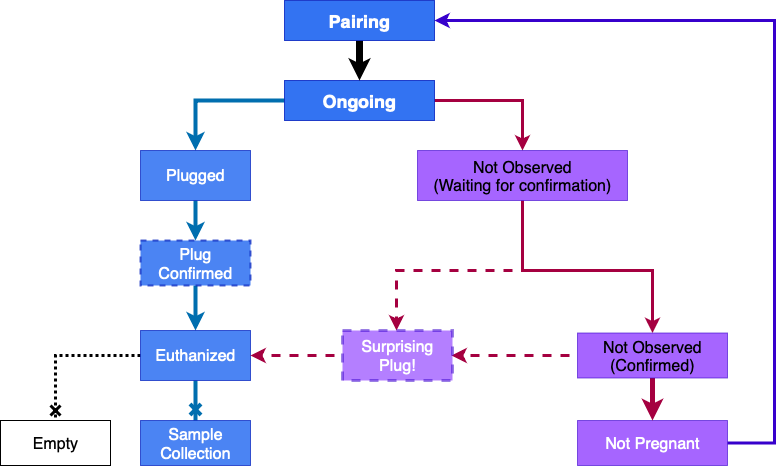

The diagram above was exported from draw.io. Its source (the exported page's mxGraphModel, read from the mxfile embedded in the PNG):
<mxGraphModel dx="1454" dy="904" grid="1" gridSize="10" guides="1" tooltips="1" connect="1" arrows="1" fold="1" page="1" pageScale="1" pageWidth="827" pageHeight="1169" math="0" shadow="0">
  <root>
    <mxCell id="0" />
    <mxCell id="1" parent="0" />
    <mxCell id="MBuMv4oot6qSlRIR_J9R-17" style="edgeStyle=orthogonalEdgeStyle;rounded=0;orthogonalLoop=1;jettySize=auto;html=1;entryX=0.5;entryY=0;entryDx=0;entryDy=0;exitX=0;exitY=0.5;exitDx=0;exitDy=0;strokeWidth=4;fillColor=#1ba1e2;strokeColor=#006EAF;fontSize=16;" edge="1" parent="1" source="MBuMv4oot6qSlRIR_J9R-1" target="MBuMv4oot6qSlRIR_J9R-3">
      <mxGeometry relative="1" as="geometry">
        <mxPoint x="250" y="180" as="targetPoint" />
      </mxGeometry>
    </mxCell>
    <mxCell id="MBuMv4oot6qSlRIR_J9R-32" style="edgeStyle=orthogonalEdgeStyle;rounded=0;orthogonalLoop=1;jettySize=auto;html=1;entryX=0.5;entryY=0;entryDx=0;entryDy=0;exitX=1;exitY=0.5;exitDx=0;exitDy=0;strokeColor=#A50040;strokeWidth=3;align=center;verticalAlign=middle;fontFamily=Helvetica;fontSize=11;fontColor=default;labelBackgroundColor=default;jumpStyle=arc;jumpSize=0;startSize=7;endArrow=classic;sourcePerimeterSpacing=8;targetPerimeterSpacing=0;fillColor=#d80073;" edge="1" parent="1" source="MBuMv4oot6qSlRIR_J9R-1" target="MBuMv4oot6qSlRIR_J9R-4">
      <mxGeometry relative="1" as="geometry" />
    </mxCell>
    <mxCell id="MBuMv4oot6qSlRIR_J9R-1" value="&lt;font&gt;&lt;b&gt;Ongoing&lt;/b&gt;&lt;/font&gt;" style="rounded=0;whiteSpace=wrap;html=1;flipH=0;flipV=0;fontSize=18;fillColor=#0050ef;fontColor=light-dark(#FFFFFF,#FFFFFF);strokeColor=#001DBC;align=center;verticalAlign=middle;fontFamily=Helvetica;fillStyle=solid;opacity=80;" vertex="1" parent="1">
      <mxGeometry x="310" y="120" width="150" height="40" as="geometry" />
    </mxCell>
    <mxCell id="MBuMv4oot6qSlRIR_J9R-16" style="edgeStyle=orthogonalEdgeStyle;rounded=0;orthogonalLoop=1;jettySize=auto;html=1;entryX=0.5;entryY=0;entryDx=0;entryDy=0;strokeWidth=4;fillColor=#1ba1e2;strokeColor=#006EAF;fontSize=16;" edge="1" parent="1" source="MBuMv4oot6qSlRIR_J9R-3" target="MBuMv4oot6qSlRIR_J9R-7">
      <mxGeometry relative="1" as="geometry" />
    </mxCell>
    <mxCell id="MBuMv4oot6qSlRIR_J9R-3" value="Plugged" style="rounded=0;whiteSpace=wrap;html=1;flipH=0;flipV=1;fontSize=16;fillColor=#0050ef;fontColor=light-dark(#FFFFFF,#FBFBFB);strokeColor=#001DBC;opacity=70;" vertex="1" parent="1">
      <mxGeometry x="166" y="190" width="110" height="50" as="geometry" />
    </mxCell>
    <mxCell id="MBuMv4oot6qSlRIR_J9R-19" style="edgeStyle=orthogonalEdgeStyle;rounded=0;orthogonalLoop=1;jettySize=auto;html=1;strokeWidth=3;fillColor=#d80073;strokeColor=#A50040;fontSize=16;exitX=0.5;exitY=1;exitDx=0;exitDy=0;" edge="1" parent="1" source="MBuMv4oot6qSlRIR_J9R-4">
      <mxGeometry relative="1" as="geometry">
        <mxPoint x="593" y="240" as="sourcePoint" />
        <mxPoint x="678" y="372.5" as="targetPoint" />
        <Array as="points">
          <mxPoint x="548" y="310" />
          <mxPoint x="678" y="310" />
        </Array>
      </mxGeometry>
    </mxCell>
    <mxCell id="MBuMv4oot6qSlRIR_J9R-31" style="edgeStyle=orthogonalEdgeStyle;rounded=0;orthogonalLoop=1;jettySize=auto;html=1;fillColor=#d80073;strokeColor=#A50040;strokeWidth=3;dashed=1;startSize=7;sourcePerimeterSpacing=8;targetPerimeterSpacing=0;jumpSize=0;jumpStyle=arc;" edge="1" parent="1" source="MBuMv4oot6qSlRIR_J9R-4">
      <mxGeometry relative="1" as="geometry">
        <mxPoint x="422" y="370" as="targetPoint" />
        <Array as="points">
          <mxPoint x="548" y="310" />
          <mxPoint x="422" y="310" />
        </Array>
      </mxGeometry>
    </mxCell>
    <mxCell id="MBuMv4oot6qSlRIR_J9R-4" value="&lt;p class=&quot;p1&quot; style=&quot;margin: 0px; font-width: normal; line-height: normal; font-size-adjust: none; font-kerning: auto; font-variant-alternates: normal; font-variant-ligatures: normal; font-variant-numeric: normal; font-variant-east-asian: normal; font-variant-position: normal; font-feature-settings: normal; font-optical-sizing: auto; font-variation-settings: normal; color: rgb(0, 0, 0);&quot;&gt;&lt;font&gt;Not Observed&lt;/font&gt;&lt;/p&gt;&lt;p class=&quot;p1&quot; style=&quot;margin: 0px; font-width: normal; line-height: normal; font-size-adjust: none; font-kerning: auto; font-variant-alternates: normal; font-variant-ligatures: normal; font-variant-numeric: normal; font-variant-east-asian: normal; font-variant-position: normal; font-feature-settings: normal; font-optical-sizing: auto; font-variation-settings: normal; color: rgb(0, 0, 0);&quot;&gt;&lt;font&gt;(Waiting for confirmation)&lt;/font&gt;&lt;/p&gt;" style="rounded=0;whiteSpace=wrap;html=1;align=center;flipH=0;flipV=0;fontSize=16;fillColor=#6a00ff;fontColor=#ffffff;strokeColor=#3700CC;fillStyle=solid;opacity=60;" vertex="1" parent="1">
      <mxGeometry x="443" y="190" width="210" height="50" as="geometry" />
    </mxCell>
    <mxCell id="MBuMv4oot6qSlRIR_J9R-15" style="edgeStyle=orthogonalEdgeStyle;rounded=0;orthogonalLoop=1;jettySize=auto;html=1;entryX=0.5;entryY=0;entryDx=0;entryDy=0;strokeWidth=4;fillColor=#1ba1e2;strokeColor=#006EAF;fontSize=16;" edge="1" parent="1" source="MBuMv4oot6qSlRIR_J9R-7" target="MBuMv4oot6qSlRIR_J9R-10">
      <mxGeometry relative="1" as="geometry" />
    </mxCell>
    <mxCell id="MBuMv4oot6qSlRIR_J9R-7" value="Plug Confirmed" style="rounded=0;whiteSpace=wrap;html=1;dashed=1;fontSize=16;fillColor=#0050ef;fontColor=light-dark(#FFFFFF,#FBFBFB);strokeColor=#001DBC;strokeWidth=2;opacity=70;flipV=0;" vertex="1" parent="1">
      <mxGeometry x="166" y="280" width="110" height="45" as="geometry" />
    </mxCell>
    <mxCell id="MBuMv4oot6qSlRIR_J9R-33" style="edgeStyle=orthogonalEdgeStyle;rounded=0;orthogonalLoop=1;jettySize=auto;html=1;entryX=1;entryY=0.5;entryDx=0;entryDy=0;strokeColor=#3700CC;strokeWidth=3;align=center;verticalAlign=middle;fontFamily=Helvetica;fontSize=11;fontColor=default;labelBackgroundColor=default;jumpStyle=arc;jumpSize=0;startSize=7;endArrow=classic;sourcePerimeterSpacing=8;targetPerimeterSpacing=0;fillColor=#6a00ff;exitX=1;exitY=0.5;exitDx=0;exitDy=0;" edge="1" parent="1" source="MBuMv4oot6qSlRIR_J9R-8" target="MBuMv4oot6qSlRIR_J9R-28">
      <mxGeometry relative="1" as="geometry">
        <Array as="points">
          <mxPoint x="800" y="483" />
          <mxPoint x="800" y="60" />
        </Array>
      </mxGeometry>
    </mxCell>
    <mxCell id="MBuMv4oot6qSlRIR_J9R-8" value="Not Pregnant" style="rounded=0;whiteSpace=wrap;html=1;fontSize=16;fillColor=#6a00ff;fontColor=light-dark(#FFFFFF,#FFFFFF);strokeColor=#3700CC;fillStyle=solid;opacity=60;flipV=0;" vertex="1" parent="1">
      <mxGeometry x="603" y="460" width="150" height="45" as="geometry" />
    </mxCell>
    <mxCell id="MBuMv4oot6qSlRIR_J9R-24" style="edgeStyle=orthogonalEdgeStyle;rounded=0;orthogonalLoop=1;jettySize=auto;html=1;entryX=1;entryY=0.5;entryDx=0;entryDy=0;fontSize=11;strokeWidth=3;dashed=1;strokeColor=#A50040;align=center;verticalAlign=middle;fontFamily=Helvetica;fontColor=default;labelBackgroundColor=default;jumpStyle=arc;jumpSize=0;startSize=7;endArrow=classic;sourcePerimeterSpacing=8;targetPerimeterSpacing=0;fillColor=#d80073;" edge="1" parent="1" source="MBuMv4oot6qSlRIR_J9R-9">
      <mxGeometry relative="1" as="geometry">
        <mxPoint x="477" y="395" as="targetPoint" />
      </mxGeometry>
    </mxCell>
    <mxCell id="MBuMv4oot6qSlRIR_J9R-27" style="edgeStyle=orthogonalEdgeStyle;rounded=0;orthogonalLoop=1;jettySize=auto;html=1;entryX=0.5;entryY=0;entryDx=0;entryDy=0;strokeWidth=5;fillColor=#d80073;strokeColor=#A50040;fontSize=16;" edge="1" parent="1" source="MBuMv4oot6qSlRIR_J9R-9" target="MBuMv4oot6qSlRIR_J9R-8">
      <mxGeometry relative="1" as="geometry" />
    </mxCell>
    <mxCell id="MBuMv4oot6qSlRIR_J9R-9" value="&lt;p class=&quot;p1&quot; style=&quot;margin: 0px; font-width: normal; line-height: normal; font-size-adjust: none; font-kerning: auto; font-variant-alternates: normal; font-variant-ligatures: normal; font-variant-numeric: normal; font-variant-east-asian: normal; font-variant-position: normal; font-feature-settings: normal; font-optical-sizing: auto; font-variation-settings: normal; color: rgb(0, 0, 0);&quot;&gt;Not Observed&lt;/p&gt;&lt;p class=&quot;p1&quot; style=&quot;margin: 0px; font-width: normal; line-height: normal; font-size-adjust: none; font-kerning: auto; font-variant-alternates: normal; font-variant-ligatures: normal; font-variant-numeric: normal; font-variant-east-asian: normal; font-variant-position: normal; font-feature-settings: normal; font-optical-sizing: auto; font-variation-settings: normal; color: rgb(0, 0, 0);&quot;&gt;(Confirmed)&lt;/p&gt;" style="rounded=0;whiteSpace=wrap;html=1;align=center;fontSize=16;fillColor=#6a00ff;fontColor=#ffffff;strokeColor=#3700CC;fillStyle=solid;opacity=60;flipV=0;" vertex="1" parent="1">
      <mxGeometry x="603" y="372.5" width="150" height="45" as="geometry" />
    </mxCell>
    <mxCell id="MBuMv4oot6qSlRIR_J9R-13" style="edgeStyle=orthogonalEdgeStyle;rounded=0;orthogonalLoop=1;jettySize=auto;html=1;entryX=0.5;entryY=0;entryDx=0;entryDy=0;strokeWidth=3;fontSize=16;dashed=1;dashPattern=1 1;endArrow=cross;endFill=0;jumpStyle=gap;" edge="1" parent="1" source="MBuMv4oot6qSlRIR_J9R-10" target="MBuMv4oot6qSlRIR_J9R-12">
      <mxGeometry relative="1" as="geometry" />
    </mxCell>
    <mxCell id="MBuMv4oot6qSlRIR_J9R-14" style="edgeStyle=orthogonalEdgeStyle;rounded=0;orthogonalLoop=1;jettySize=auto;html=1;entryX=0.5;entryY=0;entryDx=0;entryDy=0;strokeWidth=4;fillColor=#1ba1e2;strokeColor=#006EAF;fontSize=16;endArrow=cross;endFill=0;jumpStyle=sharp;" edge="1" parent="1" source="MBuMv4oot6qSlRIR_J9R-10" target="MBuMv4oot6qSlRIR_J9R-11">
      <mxGeometry relative="1" as="geometry">
        <Array as="points">
          <mxPoint x="221" y="460" />
          <mxPoint x="221" y="460" />
        </Array>
      </mxGeometry>
    </mxCell>
    <mxCell id="MBuMv4oot6qSlRIR_J9R-10" value="Euthanized" style="rounded=0;whiteSpace=wrap;html=1;fontSize=16;fillColor=#0050ef;fontColor=light-dark(#FFFFFF,#FBFBFB);strokeColor=#001DBC;opacity=70;" vertex="1" parent="1">
      <mxGeometry x="166" y="370" width="110" height="50" as="geometry" />
    </mxCell>
    <mxCell id="MBuMv4oot6qSlRIR_J9R-11" value="Sample Collection" style="rounded=0;whiteSpace=wrap;html=1;fontSize=16;fillColor=#0050ef;fontColor=light-dark(#FFFFFF,#FBFBFB);strokeColor=#001DBC;opacity=70;" vertex="1" parent="1">
      <mxGeometry x="166" y="460" width="110" height="45" as="geometry" />
    </mxCell>
    <mxCell id="MBuMv4oot6qSlRIR_J9R-12" value="Empty" style="rounded=0;whiteSpace=wrap;html=1;fontSize=16;" vertex="1" parent="1">
      <mxGeometry x="26" y="460" width="110" height="45" as="geometry" />
    </mxCell>
    <mxCell id="MBuMv4oot6qSlRIR_J9R-26" style="edgeStyle=orthogonalEdgeStyle;rounded=0;orthogonalLoop=1;jettySize=auto;html=1;entryX=1;entryY=0.5;entryDx=0;entryDy=0;fontSize=11;dashed=1;strokeColor=#A50040;strokeWidth=3;align=center;verticalAlign=middle;fontFamily=Helvetica;fontColor=default;labelBackgroundColor=default;jumpStyle=arc;jumpSize=0;startSize=7;endArrow=classic;sourcePerimeterSpacing=8;targetPerimeterSpacing=0;fillColor=#d80073;" edge="1" parent="1" source="MBuMv4oot6qSlRIR_J9R-21" target="MBuMv4oot6qSlRIR_J9R-10">
      <mxGeometry relative="1" as="geometry" />
    </mxCell>
    <mxCell id="MBuMv4oot6qSlRIR_J9R-21" value="Surprising Plug!" style="rounded=0;whiteSpace=wrap;html=1;fontSize=16;fillColor=#6a00ff;fontColor=light-dark(#FFFFFF,#FFFFFF);strokeColor=#3700CC;strokeWidth=3;dashed=1;opacity=50;" vertex="1" parent="1">
      <mxGeometry x="368" y="370" width="110" height="50" as="geometry" />
    </mxCell>
    <mxCell id="MBuMv4oot6qSlRIR_J9R-29" style="edgeStyle=orthogonalEdgeStyle;rounded=0;orthogonalLoop=1;jettySize=auto;html=1;entryX=0.5;entryY=0;entryDx=0;entryDy=0;strokeWidth=7;endSize=0;fontSize=16;" edge="1" parent="1" source="MBuMv4oot6qSlRIR_J9R-28" target="MBuMv4oot6qSlRIR_J9R-1">
      <mxGeometry relative="1" as="geometry" />
    </mxCell>
    <mxCell id="MBuMv4oot6qSlRIR_J9R-28" value="&lt;font&gt;&lt;b style=&quot;color: light-dark(rgb(255, 255, 255), rgb(255, 255, 255));&quot;&gt;Pairing&lt;/b&gt;&lt;/font&gt;" style="rounded=0;whiteSpace=wrap;html=1;fillColor=#0050ef;fontColor=#ffffff;strokeColor=#001DBC;fontSize=18;opacity=80;flipV=0;" vertex="1" parent="1">
      <mxGeometry x="310" y="40" width="150" height="40" as="geometry" />
    </mxCell>
  </root>
</mxGraphModel>